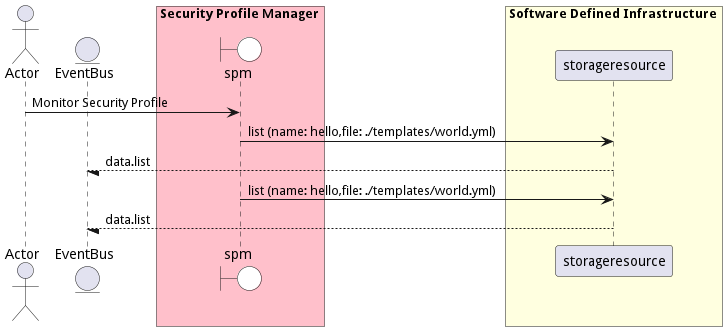

The diagram above was rendered by PlantUML. Its source (embedded in the PNG):
@startuml

actor "Actor"


entity EventBus

box Security Profile Manager #pink
    boundary spm #white
end box


box Software Defined Infrastructure #lightyellow
            participant storageresource
    end box


"Actor" -> spm: Monitor Security Profile

    spm -> "storageresource": list (name: hello,file: ./templates/world.yml)

    "storageresource" --/ EventBus: data.list

    spm -> "storageresource": list (name: hello,file: ./templates/world.yml)

    "storageresource" --/ EventBus: data.list



@enduml